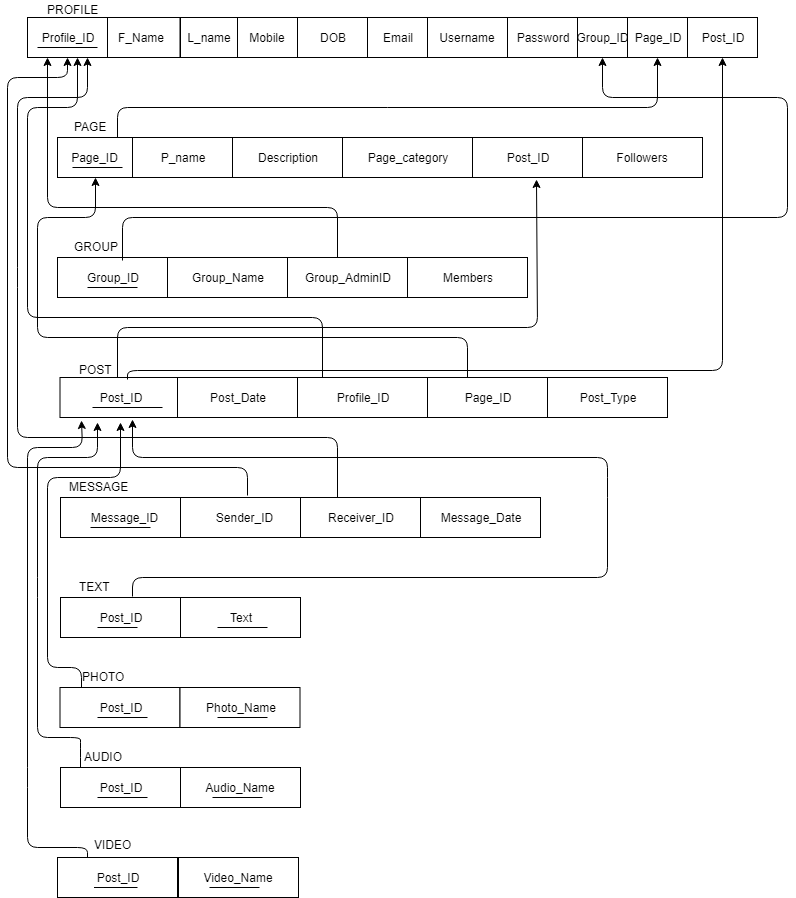

The diagram above was exported from draw.io. Its source (the exported page's mxGraphModel, read from the mxfile embedded in the PNG):
<mxGraphModel dx="872" dy="452" grid="1" gridSize="10" guides="1" tooltips="1" connect="1" arrows="1" fold="1" page="1" pageScale="1" pageWidth="850" pageHeight="1100" background="#ffffff" math="0" shadow="0">
  <root>
    <mxCell id="0" />
    <mxCell id="1" parent="0" />
    <mxCell id="3" value="F_Name" style="rounded=0;whiteSpace=wrap;html=1;" parent="1" vertex="1">
      <mxGeometry x="112.5" y="40" width="80" height="40" as="geometry" />
    </mxCell>
    <mxCell id="4" value="L_name" style="rounded=0;whiteSpace=wrap;html=1;" parent="1" vertex="1">
      <mxGeometry x="193" y="40" width="58" height="40" as="geometry" />
    </mxCell>
    <mxCell id="5" value="Mobile" style="rounded=0;whiteSpace=wrap;html=1;" parent="1" vertex="1">
      <mxGeometry x="250" y="40" width="60" height="40" as="geometry" />
    </mxCell>
    <mxCell id="6" value="DOB" style="rounded=0;whiteSpace=wrap;html=1;" parent="1" vertex="1">
      <mxGeometry x="310" y="40" width="70" height="40" as="geometry" />
    </mxCell>
    <mxCell id="7" value="Email" style="rounded=0;whiteSpace=wrap;html=1;" parent="1" vertex="1">
      <mxGeometry x="380" y="40" width="60" height="40" as="geometry" />
    </mxCell>
    <mxCell id="9" value="Username" style="rounded=0;whiteSpace=wrap;html=1;" parent="1" vertex="1">
      <mxGeometry x="440" y="40" width="80" height="40" as="geometry" />
    </mxCell>
    <mxCell id="10" value="Password" style="rounded=0;whiteSpace=wrap;html=1;" parent="1" vertex="1">
      <mxGeometry x="520" y="40" width="70" height="40" as="geometry" />
    </mxCell>
    <mxCell id="11" value="Group_ID" style="rounded=0;whiteSpace=wrap;html=1;" parent="1" vertex="1">
      <mxGeometry x="590" y="40" width="50" height="40" as="geometry" />
    </mxCell>
    <mxCell id="12" value="Page_ID" style="rounded=0;whiteSpace=wrap;html=1;" parent="1" vertex="1">
      <mxGeometry x="640" y="40" width="60" height="40" as="geometry" />
    </mxCell>
    <mxCell id="14" value="Post_ID" style="rounded=0;whiteSpace=wrap;html=1;" parent="1" vertex="1">
      <mxGeometry x="700" y="40" width="70" height="40" as="geometry" />
    </mxCell>
    <mxCell id="18" value="" style="endArrow=none;html=1;" parent="1" source="2" edge="1">
      <mxGeometry width="50" height="50" relative="1" as="geometry">
        <mxPoint x="60" y="60" as="sourcePoint" />
        <mxPoint x="100" y="60" as="targetPoint" />
      </mxGeometry>
    </mxCell>
    <mxCell id="19" value="Page_ID" style="rounded=0;whiteSpace=wrap;html=1;" parent="1" vertex="1">
      <mxGeometry x="70" y="160" width="75" height="40" as="geometry" />
    </mxCell>
    <mxCell id="20" value="P_name" style="rounded=0;whiteSpace=wrap;html=1;" parent="1" vertex="1">
      <mxGeometry x="145" y="160" width="100" height="40" as="geometry" />
    </mxCell>
    <mxCell id="21" value="Description" style="rounded=0;whiteSpace=wrap;html=1;" parent="1" vertex="1">
      <mxGeometry x="245" y="160" width="110" height="40" as="geometry" />
    </mxCell>
    <mxCell id="22" value="Page_category" style="rounded=0;whiteSpace=wrap;html=1;" parent="1" vertex="1">
      <mxGeometry x="355" y="160" width="130" height="40" as="geometry" />
    </mxCell>
    <mxCell id="23" value="Post_ID" style="rounded=0;whiteSpace=wrap;html=1;" parent="1" vertex="1">
      <mxGeometry x="485" y="160" width="110" height="40" as="geometry" />
    </mxCell>
    <mxCell id="24" value="Followers" style="rounded=0;whiteSpace=wrap;html=1;" parent="1" vertex="1">
      <mxGeometry x="595" y="160" width="120" height="40" as="geometry" />
    </mxCell>
    <mxCell id="26" value="Group_ID" style="rounded=0;whiteSpace=wrap;html=1;" parent="1" vertex="1">
      <mxGeometry x="70" y="280" width="110" height="40" as="geometry" />
    </mxCell>
    <mxCell id="27" value="Group_Name" style="rounded=0;whiteSpace=wrap;html=1;" parent="1" vertex="1">
      <mxGeometry x="180" y="280" width="120" height="40" as="geometry" />
    </mxCell>
    <mxCell id="28" value="Group_AdminID" style="rounded=0;whiteSpace=wrap;html=1;" parent="1" vertex="1">
      <mxGeometry x="300" y="280" width="120" height="40" as="geometry" />
    </mxCell>
    <mxCell id="29" value="Members" style="rounded=0;whiteSpace=wrap;html=1;" parent="1" vertex="1">
      <mxGeometry x="420" y="280" width="120" height="40" as="geometry" />
    </mxCell>
    <mxCell id="2" value="Profile_ID" style="rounded=0;whiteSpace=wrap;html=1;" parent="1" vertex="1">
      <mxGeometry x="40" y="40" width="80" height="40" as="geometry" />
    </mxCell>
    <mxCell id="34" value="PROFILE" style="text;html=1;resizable=0;points=[];autosize=1;align=left;verticalAlign=top;spacingTop=-4;" parent="1" vertex="1">
      <mxGeometry x="58" y="23" width="70" height="20" as="geometry" />
    </mxCell>
    <mxCell id="35" value="PAGE" style="text;html=1;resizable=0;points=[];autosize=1;align=left;verticalAlign=top;spacingTop=-4;" parent="1" vertex="1">
      <mxGeometry x="85" y="140" width="50" height="20" as="geometry" />
    </mxCell>
    <mxCell id="40" value="GROUP" style="text;html=1;resizable=0;points=[];autosize=1;align=left;verticalAlign=top;spacingTop=-4;" parent="1" vertex="1">
      <mxGeometry x="85" y="260" width="60" height="20" as="geometry" />
    </mxCell>
    <mxCell id="41" value="Post_ID" style="rounded=0;whiteSpace=wrap;html=1;" parent="1" vertex="1">
      <mxGeometry x="72.5" y="400" width="120" height="40" as="geometry" />
    </mxCell>
    <mxCell id="42" value="Post_Date" style="rounded=0;whiteSpace=wrap;html=1;" parent="1" vertex="1">
      <mxGeometry x="190" y="400" width="120" height="40" as="geometry" />
    </mxCell>
    <mxCell id="43" value="Profile_ID" style="rounded=0;whiteSpace=wrap;html=1;" parent="1" vertex="1">
      <mxGeometry x="310" y="400" width="130" height="40" as="geometry" />
    </mxCell>
    <mxCell id="44" value="Page_ID" style="rounded=0;whiteSpace=wrap;html=1;" parent="1" vertex="1">
      <mxGeometry x="440" y="400" width="120" height="40" as="geometry" />
    </mxCell>
    <mxCell id="45" value="Post_Type" style="rounded=0;whiteSpace=wrap;html=1;" parent="1" vertex="1">
      <mxGeometry x="560" y="400" width="120" height="40" as="geometry" />
    </mxCell>
    <mxCell id="46" value="POST" style="text;html=1;resizable=0;points=[];autosize=1;align=left;verticalAlign=top;spacingTop=-4;" parent="1" vertex="1">
      <mxGeometry x="90" y="383" width="50" height="20" as="geometry" />
    </mxCell>
    <mxCell id="47" value="Message_ID" style="rounded=0;whiteSpace=wrap;html=1;" parent="1" vertex="1">
      <mxGeometry x="73" y="520" width="127" height="40" as="geometry" />
    </mxCell>
    <mxCell id="48" value="Sender_ID" style="rounded=0;whiteSpace=wrap;html=1;" parent="1" vertex="1">
      <mxGeometry x="193" y="520" width="127" height="40" as="geometry" />
    </mxCell>
    <mxCell id="49" value="Receiver_ID" style="rounded=0;whiteSpace=wrap;html=1;" parent="1" vertex="1">
      <mxGeometry x="313" y="520" width="120" height="40" as="geometry" />
    </mxCell>
    <mxCell id="50" value="Message_Date" style="rounded=0;whiteSpace=wrap;html=1;" parent="1" vertex="1">
      <mxGeometry x="433" y="520" width="120" height="40" as="geometry" />
    </mxCell>
    <mxCell id="51" value="MESSAGE" style="text;html=1;resizable=0;points=[];autosize=1;align=left;verticalAlign=top;spacingTop=-4;" parent="1" vertex="1">
      <mxGeometry x="80" y="500" width="70" height="20" as="geometry" />
    </mxCell>
    <mxCell id="52" value="Post_ID" style="rounded=0;whiteSpace=wrap;html=1;" parent="1" vertex="1">
      <mxGeometry x="73" y="620" width="120" height="40" as="geometry" />
    </mxCell>
    <mxCell id="53" value="Text" style="rounded=0;whiteSpace=wrap;html=1;" parent="1" vertex="1">
      <mxGeometry x="193" y="620" width="120" height="40" as="geometry" />
    </mxCell>
    <mxCell id="54" value="Post_ID" style="rounded=0;whiteSpace=wrap;html=1;" parent="1" vertex="1">
      <mxGeometry x="72.5" y="710" width="120" height="40" as="geometry" />
    </mxCell>
    <mxCell id="55" value="Photo_Name" style="rounded=0;whiteSpace=wrap;html=1;" parent="1" vertex="1">
      <mxGeometry x="192.5" y="710" width="120" height="40" as="geometry" />
    </mxCell>
    <mxCell id="56" value="Post_ID" style="rounded=0;whiteSpace=wrap;html=1;" parent="1" vertex="1">
      <mxGeometry x="73" y="790" width="120" height="40" as="geometry" />
    </mxCell>
    <mxCell id="57" value="Audio_Name" style="rounded=0;whiteSpace=wrap;html=1;" parent="1" vertex="1">
      <mxGeometry x="193" y="790" width="120" height="40" as="geometry" />
    </mxCell>
    <mxCell id="58" value="Post_ID" style="rounded=0;whiteSpace=wrap;html=1;" parent="1" vertex="1">
      <mxGeometry x="70" y="880" width="120" height="40" as="geometry" />
    </mxCell>
    <mxCell id="59" value="Video_Name" style="rounded=0;whiteSpace=wrap;html=1;" parent="1" vertex="1">
      <mxGeometry x="191" y="880" width="120" height="40" as="geometry" />
    </mxCell>
    <mxCell id="67" value="" style="endArrow=classic;html=1;entryX=0.5;entryY=1;" parent="1" target="12" edge="1">
      <mxGeometry width="50" height="50" relative="1" as="geometry">
        <mxPoint x="130" y="160" as="sourcePoint" />
        <mxPoint x="150" y="110" as="targetPoint" />
        <Array as="points">
          <mxPoint x="130" y="130" />
          <mxPoint x="670" y="130" />
        </Array>
      </mxGeometry>
    </mxCell>
    <mxCell id="69" value="" style="endArrow=classic;html=1;entryX=0.25;entryY=1;" parent="1" target="2" edge="1">
      <mxGeometry width="50" height="50" relative="1" as="geometry">
        <mxPoint x="350" y="280" as="sourcePoint" />
        <mxPoint x="400" y="230" as="targetPoint" />
        <Array as="points">
          <mxPoint x="350" y="230" />
          <mxPoint x="60" y="230" />
        </Array>
      </mxGeometry>
    </mxCell>
    <mxCell id="70" value="" style="endArrow=classic;html=1;exitX=1.007;exitY=0.933;exitPerimeter=0;entryX=0.5;entryY=1;" parent="1" source="46" target="14" edge="1">
      <mxGeometry width="50" height="50" relative="1" as="geometry">
        <mxPoint x="120" y="380" as="sourcePoint" />
        <mxPoint x="170" y="330" as="targetPoint" />
        <Array as="points">
          <mxPoint x="140" y="393" />
          <mxPoint x="735" y="393" />
        </Array>
      </mxGeometry>
    </mxCell>
    <mxCell id="72" value="" style="endArrow=classic;html=1;entryX=0.5;entryY=1;" parent="1" target="2" edge="1">
      <mxGeometry width="50" height="50" relative="1" as="geometry">
        <mxPoint x="260" y="518" as="sourcePoint" />
        <mxPoint x="30" y="70" as="targetPoint" />
        <Array as="points">
          <mxPoint x="260" y="490" />
          <mxPoint x="20" y="490" />
          <mxPoint x="20" y="100" />
          <mxPoint x="80" y="100" />
        </Array>
      </mxGeometry>
    </mxCell>
    <mxCell id="73" value="" style="endArrow=classic;html=1;entryX=0.75;entryY=1;" parent="1" target="2" edge="1">
      <mxGeometry width="50" height="50" relative="1" as="geometry">
        <mxPoint x="350" y="520" as="sourcePoint" />
        <mxPoint x="400" y="470" as="targetPoint" />
        <Array as="points">
          <mxPoint x="350" y="460" />
          <mxPoint x="30" y="460" />
          <mxPoint x="30" y="300" />
          <mxPoint x="30" y="120" />
          <mxPoint x="100" y="120" />
        </Array>
      </mxGeometry>
    </mxCell>
    <mxCell id="78" value="" style="endArrow=classic;html=1;entryX=0.586;entryY=1.042;entryPerimeter=0;" parent="1" target="23" edge="1">
      <mxGeometry width="50" height="50" relative="1" as="geometry">
        <mxPoint x="130" y="400" as="sourcePoint" />
        <mxPoint x="170" y="340" as="targetPoint" />
        <Array as="points">
          <mxPoint x="130" y="350" />
          <mxPoint x="550" y="350" />
        </Array>
      </mxGeometry>
    </mxCell>
    <mxCell id="79" value="" style="endArrow=classic;html=1;entryX=0.625;entryY=1;entryPerimeter=0;exitX=0.192;exitY=0;exitPerimeter=0;" parent="1" source="43" target="2" edge="1">
      <mxGeometry width="50" height="50" relative="1" as="geometry">
        <mxPoint x="335" y="393" as="sourcePoint" />
        <mxPoint x="385" y="343" as="targetPoint" />
        <Array as="points">
          <mxPoint x="335" y="340" />
          <mxPoint x="40" y="340" />
          <mxPoint x="40" y="130" />
          <mxPoint x="90" y="130" />
        </Array>
      </mxGeometry>
    </mxCell>
    <mxCell id="80" value="" style="endArrow=classic;html=1;entryX=0.5;entryY=1;" parent="1" target="19" edge="1">
      <mxGeometry width="50" height="50" relative="1" as="geometry">
        <mxPoint x="480" y="400" as="sourcePoint" />
        <mxPoint x="530" y="350" as="targetPoint" />
        <Array as="points">
          <mxPoint x="480" y="360" />
          <mxPoint x="50" y="360" />
          <mxPoint x="50" y="240" />
          <mxPoint x="108" y="240" />
        </Array>
      </mxGeometry>
    </mxCell>
    <mxCell id="84" value="" style="endArrow=none;html=1;" parent="1" edge="1">
      <mxGeometry width="50" height="50" relative="1" as="geometry">
        <mxPoint x="150" y="910" as="sourcePoint" />
        <mxPoint x="106.5" y="910" as="targetPoint" />
        <Array as="points" />
      </mxGeometry>
    </mxCell>
    <mxCell id="85" value="" style="endArrow=none;html=1;" parent="1" edge="1">
      <mxGeometry width="50" height="50" relative="1" as="geometry">
        <mxPoint x="110" y="820" as="sourcePoint" />
        <mxPoint x="160" y="820" as="targetPoint" />
      </mxGeometry>
    </mxCell>
    <mxCell id="86" value="" style="endArrow=none;html=1;" parent="1" edge="1">
      <mxGeometry width="50" height="50" relative="1" as="geometry">
        <mxPoint x="110" y="740" as="sourcePoint" />
        <mxPoint x="160" y="740" as="targetPoint" />
      </mxGeometry>
    </mxCell>
    <mxCell id="87" value="" style="endArrow=none;html=1;" parent="1" edge="1">
      <mxGeometry width="50" height="50" relative="1" as="geometry">
        <mxPoint x="110" y="650" as="sourcePoint" />
        <mxPoint x="150" y="650" as="targetPoint" />
      </mxGeometry>
    </mxCell>
    <mxCell id="88" value="TEXT" style="text;html=1;resizable=0;points=[];autosize=1;align=left;verticalAlign=top;spacingTop=-4;" parent="1" vertex="1">
      <mxGeometry x="90" y="600" width="50" height="20" as="geometry" />
    </mxCell>
    <mxCell id="90" value="PHOTO" style="text;html=1;resizable=0;points=[];autosize=1;align=left;verticalAlign=top;spacingTop=-4;" parent="1" vertex="1">
      <mxGeometry x="93" y="690" width="60" height="20" as="geometry" />
    </mxCell>
    <mxCell id="94" value="AUDIO" style="text;html=1;resizable=0;points=[];autosize=1;align=left;verticalAlign=top;spacingTop=-4;" parent="1" vertex="1">
      <mxGeometry x="95" y="770" width="50" height="20" as="geometry" />
    </mxCell>
    <mxCell id="95" value="VIDEO" style="text;html=1;resizable=0;points=[];autosize=1;align=left;verticalAlign=top;spacingTop=-4;" parent="1" vertex="1">
      <mxGeometry x="105" y="858" width="50" height="20" as="geometry" />
    </mxCell>
    <mxCell id="96" value="" style="endArrow=none;html=1;" parent="1" edge="1">
      <mxGeometry width="50" height="50" relative="1" as="geometry">
        <mxPoint x="103" y="550" as="sourcePoint" />
        <mxPoint x="163" y="550" as="targetPoint" />
      </mxGeometry>
    </mxCell>
    <mxCell id="98" value="" style="endArrow=none;html=1;" parent="1" edge="1">
      <mxGeometry width="50" height="50" relative="1" as="geometry">
        <mxPoint x="105" y="430" as="sourcePoint" />
        <mxPoint x="175" y="430" as="targetPoint" />
      </mxGeometry>
    </mxCell>
    <mxCell id="99" value="" style="endArrow=none;html=1;" parent="1" edge="1">
      <mxGeometry width="50" height="50" relative="1" as="geometry">
        <mxPoint x="100" y="310" as="sourcePoint" />
        <mxPoint x="150" y="310" as="targetPoint" />
      </mxGeometry>
    </mxCell>
    <mxCell id="101" value="" style="endArrow=none;html=1;" parent="1" edge="1">
      <mxGeometry width="50" height="50" relative="1" as="geometry">
        <mxPoint x="85" y="190" as="sourcePoint" />
        <mxPoint x="135" y="190" as="targetPoint" />
      </mxGeometry>
    </mxCell>
    <mxCell id="102" value="" style="endArrow=none;html=1;" parent="1" edge="1">
      <mxGeometry width="50" height="50" relative="1" as="geometry">
        <mxPoint x="50" y="70" as="sourcePoint" />
        <mxPoint x="110" y="70" as="targetPoint" />
      </mxGeometry>
    </mxCell>
    <mxCell id="105" value="" style="endArrow=classic;html=1;entryX=0.5;entryY=1;exitX=0.839;exitY=1.167;exitPerimeter=0;" parent="1" source="40" target="11" edge="1">
      <mxGeometry width="50" height="50" relative="1" as="geometry">
        <mxPoint x="160" y="260" as="sourcePoint" />
        <mxPoint x="540" y="90" as="targetPoint" />
        <Array as="points">
          <mxPoint x="135" y="240" />
          <mxPoint x="800" y="240" />
          <mxPoint x="800" y="120" />
          <mxPoint x="615" y="120" />
        </Array>
      </mxGeometry>
    </mxCell>
    <mxCell id="107" value="" style="endArrow=classic;html=1;exitX=0.25;exitY=0;entryX=0.183;entryY=1.063;entryPerimeter=0;" parent="1" source="58" target="41" edge="1">
      <mxGeometry width="50" height="50" relative="1" as="geometry">
        <mxPoint x="50" y="860" as="sourcePoint" />
        <mxPoint x="50" y="470" as="targetPoint" />
        <Array as="points">
          <mxPoint x="100" y="870" />
          <mxPoint x="40" y="870" />
          <mxPoint x="40" y="800" />
          <mxPoint x="40" y="470" />
          <mxPoint x="95" y="470" />
        </Array>
      </mxGeometry>
    </mxCell>
    <mxCell id="108" value="" style="endArrow=classic;html=1;" parent="1" edge="1">
      <mxGeometry width="50" height="50" relative="1" as="geometry">
        <mxPoint x="93" y="790" as="sourcePoint" />
        <mxPoint x="110" y="445" as="targetPoint" />
        <Array as="points">
          <mxPoint x="93" y="770" />
          <mxPoint x="93" y="760" />
          <mxPoint x="50" y="760" />
          <mxPoint x="50" y="610" />
          <mxPoint x="50" y="480" />
          <mxPoint x="110" y="480" />
        </Array>
      </mxGeometry>
    </mxCell>
    <mxCell id="109" value="" style="endArrow=classic;html=1;entryX=0.6;entryY=1.042;entryPerimeter=0;exitX=0.603;exitY=-0.021;exitPerimeter=0;" parent="1" source="52" target="41" edge="1">
      <mxGeometry width="50" height="50" relative="1" as="geometry">
        <mxPoint x="140" y="620" as="sourcePoint" />
        <mxPoint x="150" y="450" as="targetPoint" />
        <Array as="points">
          <mxPoint x="145" y="600" />
          <mxPoint x="620" y="600" />
          <mxPoint x="620" y="510" />
          <mxPoint x="620" y="480" />
          <mxPoint x="145" y="480" />
        </Array>
      </mxGeometry>
    </mxCell>
    <mxCell id="110" value="" style="endArrow=classic;html=1;" parent="1" edge="1">
      <mxGeometry width="50" height="50" relative="1" as="geometry">
        <mxPoint x="94" y="710" as="sourcePoint" />
        <mxPoint x="133" y="445" as="targetPoint" />
        <Array as="points">
          <mxPoint x="94" y="690" />
          <mxPoint x="60" y="690" />
          <mxPoint x="60" y="500" />
          <mxPoint x="133" y="500" />
        </Array>
      </mxGeometry>
    </mxCell>
    <mxCell id="111" value="" style="endArrow=none;html=1;" edge="1" parent="1">
      <mxGeometry width="50" height="50" relative="1" as="geometry">
        <mxPoint x="120" y="750" as="sourcePoint" />
        <mxPoint x="170" y="750" as="targetPoint" />
      </mxGeometry>
    </mxCell>
    <mxCell id="112" value="" style="endArrow=none;html=1;" edge="1" parent="1">
      <mxGeometry width="50" height="50" relative="1" as="geometry">
        <mxPoint x="225" y="820" as="sourcePoint" />
        <mxPoint x="275" y="820" as="targetPoint" />
      </mxGeometry>
    </mxCell>
    <mxCell id="113" value="" style="endArrow=none;html=1;" edge="1" parent="1">
      <mxGeometry width="50" height="50" relative="1" as="geometry">
        <mxPoint x="230" y="740" as="sourcePoint" />
        <mxPoint x="280" y="740" as="targetPoint" />
      </mxGeometry>
    </mxCell>
    <mxCell id="114" value="" style="endArrow=none;html=1;" edge="1" parent="1">
      <mxGeometry width="50" height="50" relative="1" as="geometry">
        <mxPoint x="222" y="910" as="sourcePoint" />
        <mxPoint x="272" y="910" as="targetPoint" />
      </mxGeometry>
    </mxCell>
    <mxCell id="116" value="" style="endArrow=none;html=1;" edge="1" parent="1">
      <mxGeometry width="50" height="50" relative="1" as="geometry">
        <mxPoint x="230" y="650" as="sourcePoint" />
        <mxPoint x="280" y="650" as="targetPoint" />
      </mxGeometry>
    </mxCell>
  </root>
</mxGraphModel>